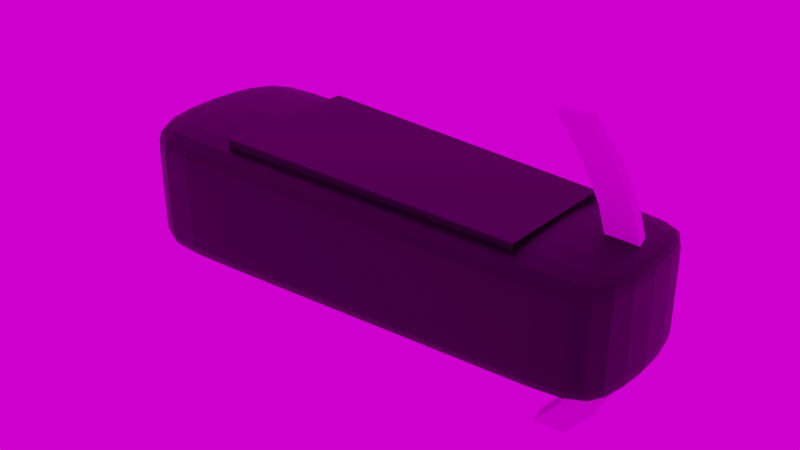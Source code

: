 # Source: ArmPanel.blend  (saved by Blender 3.2.14; exported with 4.5.12 LTS)
import bpy
from mathutils import Matrix  # noqa: F401  (used for matrix-valued properties, if any)

bpy.ops.wm.read_factory_settings(use_empty=True)
scene = bpy.context.scene
scene.name = 'Scene'

# ---- collections
col_collection = bpy.data.collections.new('Collection'); scene.collection.children.link(col_collection)

# ---- images (referenced by path relative to the original .blend; pixels are not part of the script)
import os
ASSET_DIR = os.environ.get("B2B_ASSET_DIR", "")  # directory of the original .blend (textures are referenced by path, not embedded)
HERE = os.path.dirname(os.path.abspath(__file__))  # packed textures are extracted next to this script under _unpacked/

def load_image(name, relpath, width, height, colorspace="sRGB"):
    """Load a texture the original file referenced (path relative to the .blend, or extracted next to this script)."""
    p = next((c for c in (os.path.join(HERE, relpath), os.path.join(ASSET_DIR, relpath)) if relpath and os.path.exists(c)), "")
    if p:
        img = bpy.data.images.load(p, check_existing=True)
        img.name = name
    else:  # same state as the original file: an image datablock whose file is absent (Cycles renders it pink)
        img = bpy.data.images.new(name, width, height)
        img.source = "FILE"
        img.filepath = "//" + (relpath or name)
    img.colorspace_settings.name = colorspace
    return img
img_0001_0217_mp4 = load_image('0001-0217.mp4', '', 1024, 1024, 'sRGB')
img_abandoned_tank_farm_03_4k_exr = load_image('abandoned_tank_farm_03_4k.exr', 'abandoned_tank_farm_03_4k.exr', 1024, 1024, 'Linear Rec.709')

# ---- materials (node trees are filled in below, after node groups)
mat_material_004 = bpy.data.materials.new('Material.004')
mat_material_004.use_transparent_shadow = False
mat_material_002 = bpy.data.materials.new('Material.002')
mat_material_002.use_transparent_shadow = False

# ---- material node trees
mat_material_004.use_nodes = True; mat_material_004.node_tree.nodes.clear()
_N = mat_material_004.node_tree.nodes; _L = mat_material_004.node_tree.links
n0 = _N.new('ShaderNodeBsdfPrincipled'); n0.name = 'Principled BSDF'; n0.location = (10, 300)
n0.distribution = 'GGX'
n0.subsurface_method = 'RANDOM_WALK_SKIN'
n0.inputs[0].default_value = (0.0, 0.0, 0.0, 1.0)
n0.inputs[3].default_value = 1.45
n0.inputs[27].default_value = (0.0, 0.0, 0.0, 1.0)
n0.inputs[28].default_value = 1.0
n1 = _N.new('ShaderNodeOutputMaterial'); n1.name = 'Material Output'; n1.location = (300, 300)
_L.new(n0.outputs[0], n1.inputs[0])
n1.is_active_output = True
mat_material_002.use_nodes = True; mat_material_002.node_tree.nodes.clear()
_N = mat_material_002.node_tree.nodes; _L = mat_material_002.node_tree.links
n0 = _N.new('ShaderNodeOutputMaterial'); n0.name = 'Material Output'; n0.location = (300, 300)
n1 = _N.new('ShaderNodeEmission'); n1.name = 'Emission'; n1.location = (10, 300)
n1.inputs[1].default_value = 2.0
n2 = _N.new('ShaderNodeTexImage'); n2.name = 'Image Texture'; n2.location = (-280, 280)
n2.image = img_0001_0217_mp4
_L.new(n1.outputs[0], n0.inputs[0])
_L.new(n2.outputs[0], n1.inputs[0])
n0.is_active_output = True

# ---- world
world_world = bpy.data.worlds.new('World'); scene.world = world_world
world_world.use_nodes = True; world_world.node_tree.nodes.clear()
_N = world_world.node_tree.nodes; _L = world_world.node_tree.links
n0 = _N.new('ShaderNodeOutputWorld'); n0.name = 'World Output'; n0.location = (300, 300)
n1 = _N.new('ShaderNodeBackground'); n1.name = 'Background'; n1.location = (10, 300)
n2 = _N.new('ShaderNodeTexEnvironment'); n2.name = 'Environment Texture'; n2.location = (-338, 470)
n2.image = img_abandoned_tank_farm_03_4k_exr
_L.new(n1.outputs[0], n0.inputs[0])
_L.new(n2.outputs[0], n1.inputs[0])
n0.is_active_output = True
world_world.color = (0.05088, 0.05088, 0.05088)
world_world.use_sun_shadow = False
world_world.sun_shadow_jitter_overblur = 0.0

# ---- meshes
me_sphere_004 = bpy.data.meshes.new('Sphere.004')
me_sphere_004.from_pydata([(0.6935, 0.6935, -0.1001), (0.7071, 0.7071, -0.02416), (0.8155, 0.5449, -0.1001), (0.8315, 0.5556, -0.02416), (0.9061, 0.3753, -0.1001), (0.9239, 0.3827, -0.02416), (0.9619, 0.1913, -0.1001), (0.9808, 0.1951, -0.02416), (0.9808, -1.04e-07, -0.1001), (1.0, -1.666e-07, -0.02416), (0.9619, -0.1913, -0.1001), (0.9808, -0.1951, -0.02416), (0.9061, -0.3753, -0.1001), (0.9239, -0.3827, -0.02416), (0.8155, -0.5449, -0.1001), (0.8315, -0.5556, -0.02416), (0.6935, -0.6935, -0.1001), (0.7071, -0.7071, -0.02416), (0.8389, 0.6935, -0.1063), (0.8525, 0.7071, -0.03032), (0.9609, 0.5449, -0.1063), (0.9769, 0.5556, -0.03032), (1.052, 0.3753, -0.1063), (1.069, 0.3827, -0.03032), (1.107, 0.1913, -0.1063), (1.126, 0.1951, -0.03032), (1.126, -1.484e-07, -0.1063), (1.145, -2.111e-07, -0.03032), (1.107, -0.1913, -0.1063), (1.126, -0.1951, -0.03032), (1.052, -0.3753, -0.1063), (1.069, -0.3827, -0.03032), (0.9609, -0.5449, -0.1063), (0.9769, -0.5556, -0.03032), (0.8389, -0.6935, -0.1063), (0.8525, -0.7071, -0.03032)], [], [(1, 3, 2, 0), (3, 5, 4, 2), (5, 7, 6, 4), (7, 9, 8, 6), (9, 11, 10, 8), (11, 13, 12, 10), (13, 15, 14, 12), (15, 17, 16, 14), (19, 18, 20, 21), (21, 20, 22, 23), (23, 22, 24, 25), (25, 24, 26, 27), (27, 26, 28, 29), (29, 28, 30, 31), (31, 30, 32, 33), (33, 32, 34, 35), (7, 5, 23, 25), (4, 6, 24, 22), (9, 7, 25, 27), (12, 14, 32, 30), (11, 9, 27, 29), (6, 8, 26, 24), (13, 11, 29, 31), (1, 0, 18, 19), (14, 16, 34, 32), (15, 13, 31, 33), (0, 2, 20, 18), (16, 17, 35, 34), (8, 10, 28, 26), (17, 15, 33, 35), (3, 1, 19, 21), (2, 4, 22, 20), (5, 3, 21, 23), (10, 12, 30, 28)])
_uv = me_sphere_004.uv_layers.new(name='UVMap')
_uv.uv.foreach_set('vector', [0.625, 0.5, 0.5938, 0.5, 0.5938, 0.5625, 0.625, 0.5625, 0.5938, 0.5, 0.5625, 0.5, 0.5625, 0.5625, 0.5938, 0.5625, 0.5625, 0.5, 0.5312, 0.5, 0.5312, 0.5625, 0.5625, 0.5625, 0.5312, 0.5, 0.5, 0.5, 0.5, 0.5625, 0.5312, 0.5625, 0.5, 0.5, 0.4687, 0.5, 0.4688, 0.5625, 0.5, 0.5625, 0.4687, 0.5, 0.4375, 0.5, 0.4375, 0.5625, 0.4688, 0.5625, 0.4375, 0.5, 0.4062, 0.5, 0.4062, 0.5625, 0.4375, 0.5625, 0.4062, 0.5, 0.375, 0.5, 0.375, 0.5625, 0.4062, 0.5625, 0.625, 0.5, 0.625, 0.5625, 0.5938, 0.5625, 0.5938, 0.5, 0.5938, 0.5, 0.5938, 0.5625, 0.5625, 0.5625, 0.5625, 0.5, 0.5625, 0.5, 0.5625, 0.5625, 0.5312, 0.5625, 0.5312, 0.5, 0.5312, 0.5, 0.5312, 0.5625, 0.5, 0.5625, 0.5, 0.5, 0.5, 0.5, 0.5, 0.5625, 0.4688, 0.5625, 0.4687, 0.5, 0.4687, 0.5, 0.4688, 0.5625, 0.4375, 0.5625, 0.4375, 0.5, 0.4375, 0.5, 0.4375, 0.5625, 0.4062, 0.5625, 0.4062, 0.5, 0.4062, 0.5, 0.4062, 0.5625, 0.375, 0.5625, 0.375, 0.5, 0.5312, 0.5, 0.5625, 0.5, 0.5625, 0.5, 0.5312, 0.5, 0.5625, 0.5625, 0.5312, 0.5625, 0.5312, 0.5625, 0.5625, 0.5625, 0.5, 0.5, 0.5312, 0.5, 0.5312, 0.5, 0.5, 0.5, 0.4375, 0.5625, 0.4062, 0.5625, 0.4062, 0.5625, 0.4375, 0.5625, 0.4687, 0.5, 0.5, 0.5, 0.5, 0.5, 0.4687, 0.5, 0.5312, 0.5625, 0.5, 0.5625, 0.5, 0.5625, 0.5312, 0.5625, 0.4375, 0.5, 0.4687, 0.5, 0.4687, 0.5, 0.4375, 0.5, 0.625, 0.5, 0.625, 0.5625, 0.625, 0.5625, 0.625, 0.5, 0.4062, 0.5625, 0.375, 0.5625, 0.375, 0.5625, 0.4062, 0.5625, 0.4062, 0.5, 0.4375, 0.5, 0.4375, 0.5, 0.4062, 0.5, 0.625, 0.5625, 0.5938, 0.5625, 0.5938, 0.5625, 0.625, 0.5625, 0.375, 0.5625, 0.375, 0.5, 0.375, 0.5, 0.375, 0.5625, 0.5, 0.5625, 0.4688, 0.5625, 0.4688, 0.5625, 0.5, 0.5625, 0.375, 0.5, 0.4062, 0.5, 0.4062, 0.5, 0.375, 0.5, 0.5938, 0.5, 0.625, 0.5, 0.625, 0.5, 0.5938, 0.5, 0.5938, 0.5625, 0.5625, 0.5625, 0.5625, 0.5625, 0.5938, 0.5625, 0.5625, 0.5, 0.5938, 0.5, 0.5938, 0.5, 0.5625, 0.5, 0.4688, 0.5625, 0.4375, 0.5625, 0.4375, 0.5625, 0.4688, 0.5625])
me_sphere_004.materials.append(None)
me_sphere_004.update()
me_cube_001 = bpy.data.meshes.new('Cube.001')
me_cube_001.from_pydata([(-1.224, -0.451, -0.3291), (-1.224, -0.451, 0.3244), (-1.224, 0.451, -0.3291), (-1.224, 0.451, 0.3244), (1.203, -0.38, -0.2774), (1.203, -0.38, 0.2731), (1.203, 0.38, -0.2774), (1.203, 0.38, 0.2731), (-1.224, -0.451, 0.2211), (-1.224, 0.451, 0.2211), (1.203, 0.38, 0.1861), (1.203, -0.38, 0.1861), (-1.224, 0.451, -0.221), (1.203, 0.38, -0.1863), (1.203, -0.38, -0.1863), (-1.224, -0.451, -0.221), (-0.8957, 0.451, -0.3291), (-0.8957, 0.451, 0.3244), (-0.8957, -0.451, -0.3291), (-0.8957, -0.451, 0.3244), (-0.8957, -0.451, 0.2211), (-0.8957, 0.451, 0.2211), (-0.8957, 0.451, -0.221), (-0.8957, -0.451, -0.221), (0.9731, 0.38, 0.2731), (0.9731, -0.38, -0.2774), (0.9731, 0.38, 0.1861), (0.9731, 0.38, -0.1863), (0.9731, 0.38, -0.2774), (0.9731, -0.38, 0.2731), (0.9731, -0.38, 0.1861), (0.9731, -0.38, -0.1863)], [], [(8, 1, 3, 9), (26, 24, 7, 10), (10, 7, 5, 11), (20, 19, 1, 8), (28, 6, 4, 25), (17, 3, 1, 19), (23, 20, 8, 15), (13, 10, 11, 14), (27, 26, 10, 13), (15, 8, 9, 12), (0, 15, 12, 2), (28, 27, 13, 6), (6, 13, 14, 4), (18, 23, 15, 0), (25, 31, 23, 18), (2, 12, 22, 16), (12, 9, 21, 22), (31, 30, 20, 23), (24, 17, 19, 29), (2, 16, 18, 0), (30, 29, 19, 20), (9, 3, 17, 21), (11, 5, 29, 30), (7, 24, 29, 5), (14, 11, 30, 31), (4, 14, 31, 25), (16, 22, 27, 28), (22, 21, 26, 27), (16, 28, 25, 18), (21, 17, 24, 26)])
_uv = me_cube_001.uv_layers.new(name='UVMap')
_uv.uv.foreach_set('vector', [0.574, 0.0, 0.625, 0.0, 0.625, 0.25, 0.574, 0.25, 0.574, 0.4722, 0.625, 0.4722, 0.625, 0.5, 0.574, 0.5, 0.574, 0.5, 0.625, 0.5, 0.625, 0.75, 0.574, 0.75, 0.574, 0.9665, 0.625, 0.9665, 0.625, 1.0, 0.574, 1.0, 0.3472, 0.5, 0.375, 0.5, 0.375, 0.75, 0.3472, 0.75, 0.8415, 0.5, 0.875, 0.5, 0.875, 0.75, 0.8415, 0.75, 0.4164, 0.9665, 0.574, 0.9665, 0.574, 1.0, 0.4164, 1.0, 0.4164, 0.5, 0.574, 0.5, 0.574, 0.75, 0.4164, 0.75, 0.4164, 0.4722, 0.574, 0.4722, 0.574, 0.5, 0.4164, 0.5, 0.4164, 0.0, 0.574, 0.0, 0.574, 0.25, 0.4164, 0.25, 0.375, 0.0, 0.4164, 0.0, 0.4164, 0.25, 0.375, 0.25, 0.375, 0.4722, 0.4164, 0.4722, 0.4164, 0.5, 0.375, 0.5, 0.375, 0.5, 0.4164, 0.5, 0.4164, 0.75, 0.375, 0.75, 0.375, 0.9665, 0.4164, 0.9665, 0.4164, 1.0, 0.375, 1.0, 0.375, 0.7778, 0.4164, 0.7778, 0.4164, 0.9665, 0.375, 0.9665, 0.375, 0.25, 0.4164, 0.25, 0.4164, 0.2835, 0.375, 0.2835, 0.4164, 0.25, 0.574, 0.25, 0.574, 0.2835, 0.4164, 0.2835, 0.4164, 0.7778, 0.574, 0.7778, 0.574, 0.9665, 0.4164, 0.9665, 0.6528, 0.5, 0.8415, 0.5, 0.8415, 0.75, 0.6528, 0.75, 0.125, 0.5, 0.1585, 0.5, 0.1585, 0.75, 0.125, 0.75, 0.574, 0.7778, 0.625, 0.7778, 0.625, 0.9665, 0.574, 0.9665, 0.574, 0.25, 0.625, 0.25, 0.625, 0.2835, 0.574, 0.2835, 0.574, 0.75, 0.625, 0.75, 0.625, 0.7778, 0.574, 0.7778, 0.625, 0.5, 0.6528, 0.5, 0.6528, 0.75, 0.625, 0.75, 0.4164, 0.75, 0.574, 0.75, 0.574, 0.7778, 0.4164, 0.7778, 0.375, 0.75, 0.4164, 0.75, 0.4164, 0.7778, 0.375, 0.7778, 0.375, 0.2835, 0.4164, 0.2835, 0.4164, 0.4722, 0.375, 0.4722, 0.4164, 0.2835, 0.574, 0.2835, 0.574, 0.4722, 0.4164, 0.4722, 0.1585, 0.5, 0.3472, 0.5, 0.3472, 0.75, 0.1585, 0.75, 0.574, 0.2835, 0.625, 0.2835, 0.625, 0.4722, 0.574, 0.4722])
me_cube_001.materials.append(mat_material_004)
me_cube_001.update()
me_cube_002 = bpy.data.meshes.new('Cube.002')
me_cube_002.from_pydata([(-0.6788, 0.3478, 0.2985), (-0.6788, -0.3488, 0.2985), (0.7642, 0.2929, 0.2589), (0.7642, -0.2939, 0.2589), (0.7659, -0.2939, 0.3216), (-0.6771, -0.3488, 0.3612), (-0.6771, 0.3478, 0.3612), (0.7659, 0.2929, 0.3216), (0.7288, -0.2952, 0.2598), (0.7288, 0.2942, 0.2598), (0.7305, -0.2952, 0.3225), (0.7305, 0.2942, 0.3225), (-0.6527, -0.3478, 0.2978), (-0.6509, -0.3478, 0.3605), (-0.6527, 0.3468, 0.2978), (-0.6509, 0.3468, 0.3605), (-0.6788, -0.3106, 0.2985), (0.7642, -0.2617, 0.2589), (-0.6771, -0.3106, 0.3612), (0.7659, -0.2617, 0.3216), (0.7305, -0.2629, 0.3225), (0.7288, -0.2629, 0.2598), (-0.6509, -0.3097, 0.3605), (-0.6527, -0.3097, 0.2978), (0.7288, 0.2727, 0.2598), (-0.6527, 0.3215, 0.2978), (-0.6788, 0.3224, 0.2985), (0.7642, 0.2715, 0.2589), (-0.6771, 0.3224, 0.3612), (0.7659, 0.2715, 0.3216), (0.7305, 0.2727, 0.3225), (-0.6509, 0.3215, 0.3605)], [], [(23, 12, 1, 16), (22, 18, 5, 13), (14, 0, 6, 15), (8, 3, 4, 10), (27, 2, 7, 29), (16, 1, 5, 18), (12, 8, 10, 13), (2, 9, 11, 7), (19, 20, 10, 4), (17, 3, 8, 21), (1, 12, 13, 5), (9, 14, 15, 11), (20, 22, 13, 10), (21, 8, 12, 23), (24, 21, 23, 25), (30, 31, 22, 20), (27, 17, 21, 24), (29, 30, 20, 19), (26, 16, 18, 28), (3, 17, 19, 4), (31, 28, 18, 22), (25, 23, 16, 26), (14, 25, 26, 0), (15, 6, 28, 31), (0, 26, 28, 6), (7, 11, 30, 29), (2, 27, 24, 9), (11, 15, 31, 30), (9, 24, 25, 14), (17, 27, 29, 19)])
me_cube_002.polygons.foreach_set('material_index', [0, 0, 0, 0, 0, 0, 0, 0, 0, 0, 0, 0, 0, 0, 0, 1, 0, 0, 0, 0, 0, 0, 0, 0, 0, 0, 0, 0, 0, 0])
_uv = me_cube_002.uv_layers.new(name='UVMap')
_uv.uv.foreach_set('vector', [0.7113, 0.6303, 0.7324, 0.6303, 0.7329, 0.6561, 0.7118, 0.6561, -0.01602, 0.6303, -0.01651, 0.6561, -0.03765, 0.6561, -0.0371, 0.6303, 0.7329, -0.7176, 0.7329, -0.7635, 0.7525, -0.7614, 0.7525, -0.7156, 0.7525, -0.6995, 0.7525, -0.7614, 0.772, -0.7635, 0.772, -0.7015, 0.811, 0.225, 0.811, 0.2624, 0.7915, 0.2624, 0.7915, 0.225, 0.7915, 0.3874, 0.7915, 0.4543, 0.772, 0.4543, 0.772, 0.3874, 0.7525, 1.718, 0.7525, -0.6995, 0.772, -0.7015, 0.772, 1.716, 0.7329, 1.761, 0.7329, 1.699, 0.7525, 1.702, 0.7525, 1.763, 0.01052, -0.7635, 0.009859, -0.7286, -0.008034, -0.7286, -0.00729, -0.7635, 0.6848, -0.7635, 0.7026, -0.7635, 0.7033, -0.7286, 0.6854, -0.7286, 0.7525, 1.763, 0.7525, 1.718, 0.772, 1.716, 0.772, 1.761, 0.7329, 1.699, 0.7329, -0.7176, 0.7525, -0.7156, 0.7525, 1.702, 0.009859, -0.7286, -0.01602, 0.6303, -0.0371, 0.6303, -0.008034, -0.7286, 0.6854, -0.7286, 0.7033, -0.7286, 0.7324, 0.6303, 0.7113, 0.6303, 0.3891, -0.7286, 0.6854, -0.7286, 0.7113, 0.6303, 0.3622, 0.6303, 0.3061, -0.7286, 0.3331, 0.6303, -0.01602, 0.6303, 0.009859, -0.7286, 0.3898, -0.7635, 0.6848, -0.7635, 0.6854, -0.7286, 0.3891, -0.7286, 0.3054, -0.7635, 0.3061, -0.7286, 0.009859, -0.7286, 0.01052, -0.7635, 0.7915, -0.7191, 0.7915, 0.3874, 0.772, 0.3874, 0.772, -0.7191, 0.811, -0.7635, 0.811, -0.7072, 0.7915, -0.7072, 0.7915, -0.7635, 0.3331, 0.6303, 0.3336, 0.6561, -0.01651, 0.6561, -0.01602, 0.6303, 0.3622, 0.6303, 0.7113, 0.6303, 0.7118, 0.6561, 0.3617, 0.6561, 0.3482, 0.6303, 0.3622, 0.6303, 0.3617, 0.6561, 0.3476, 0.6561, 0.3471, 0.6303, 0.3476, 0.6561, 0.3336, 0.6561, 0.3331, 0.6303, 0.7915, -0.7635, 0.7915, -0.7191, 0.772, -0.7191, 0.772, -0.7635, 0.3173, -0.7635, 0.318, -0.7286, 0.3061, -0.7286, 0.3054, -0.7635, 0.378, -0.7635, 0.3898, -0.7635, 0.3891, -0.7286, 0.3773, -0.7286, 0.318, -0.7286, 0.3471, 0.6303, 0.3331, 0.6303, 0.3061, -0.7286, 0.3773, -0.7286, 0.3891, -0.7286, 0.3622, 0.6303, 0.3482, 0.6303, 0.811, -0.7072, 0.811, 0.225, 0.7915, 0.225, 0.7915, -0.7072])
me_cube_002.materials.append(mat_material_004)
me_cube_002.materials.append(mat_material_002)
me_cube_002.update()
me_cube_003 = bpy.data.meshes.new('Cube.003')
me_cube_003.from_pydata([(-0.7212, 0.02744, 0.02084), (-0.7212, -0.6691, 0.02084), (0.7212, -0.02744, -0.02084), (0.7212, -0.6142, -0.02084), (0.7232, -0.6142, -0.009506), (-0.7192, -0.6691, 0.03218), (-0.7192, 0.02744, 0.03218), (0.7232, -0.02744, -0.009506), (5.96e-08, -0.6417, 0.0), (0.0, 0.0, 0.0), (0.001992, -0.6417, 0.01134), (0.001992, 0.0, 0.01134), (0.6919, -0.02633, -0.02), (0.6939, -0.02633, -0.008659), (0.6919, -0.6153, -0.02), (0.6939, -0.6153, -0.008659), (-0.6953, -0.6681, 0.02009), (-0.6933, -0.6681, 0.03143), (-0.6953, 0.02646, 0.02009), (-0.6933, 0.02646, 0.03143), (-0.7212, -0.6403, 0.02084), (0.7212, -0.59, -0.02084), (-0.7192, -0.6403, 0.03218), (0.7232, -0.59, -0.009506), (0.001992, -0.6152, 0.01134), (5.714e-08, -0.6152, 0.0), (0.6919, -0.591, -0.02), (0.6939, -0.591, -0.008659), (-0.6933, -0.6394, 0.03143), (-0.6953, -0.6394, 0.02009), (1.989e-09, -0.02141, 0.0), (0.6919, -0.04598, -0.02), (-0.6953, 0.003283, 0.02009), (-0.7212, 0.004202, 0.02084), (0.7212, -0.04702, -0.02084), (-0.7192, 0.004202, 0.03218), (0.7232, -0.04702, -0.009506), (0.001992, -0.02141, 0.01134), (0.6939, -0.04598, -0.008659), (-0.6933, 0.003283, 0.03143)], [], [(29, 16, 1, 20), (28, 22, 5, 17), (18, 0, 6, 19), (14, 3, 4, 15), (34, 2, 7, 36), (20, 1, 5, 22), (16, 8, 10, 17), (12, 9, 11, 13), (27, 24, 10, 15), (26, 14, 8, 25), (21, 3, 14, 26), (23, 27, 15, 4), (2, 12, 13, 7), (8, 14, 15, 10), (1, 16, 17, 5), (9, 18, 19, 11), (24, 28, 17, 10), (25, 8, 16, 29), (30, 25, 29, 32), (37, 39, 28, 24), (36, 38, 27, 23), (34, 21, 26, 31), (31, 26, 25, 30), (38, 37, 24, 27), (33, 20, 22, 35), (3, 21, 23, 4), (39, 35, 22, 28), (32, 29, 20, 33), (18, 32, 33, 0), (19, 6, 35, 39), (0, 33, 35, 6), (13, 11, 37, 38), (12, 31, 30, 9), (2, 34, 31, 12), (7, 13, 38, 36), (11, 19, 39, 37), (9, 30, 32, 18), (21, 34, 36, 23)])
me_cube_003.polygons.foreach_set('material_index', [0, 0, 0, 0, 0, 0, 0, 0, 0, 0, 0, 0, 0, 0, 0, 0, 0, 0, 1, 0, 0, 0, 1, 0, 0, 0, 0, 0, 0, 0, 0, 0, 0, 0, 0, 0, 0, 0])
_uv = me_cube_003.uv_layers.new(name='UVMap')
_uv.uv.foreach_set('vector', [0.7916, 1.012, 0.8023, 1.012, 0.8027, 1.03, 0.7919, 1.03, 0.2933, 1.012, 0.293, 1.03, 0.2823, 1.03, 0.2826, 1.012, 0.8027, 0.1019, 0.8027, 0.07131, 0.805, 0.07353, 0.805, 0.1041, 0.805, 0.1082, 0.805, 0.07353, 0.8074, 0.07131, 0.8074, 0.1059, 0.8123, 0.741, 0.8123, 0.7641, 0.8099, 0.7641, 0.8099, 0.741, 0.8099, 0.8597, 0.8099, 0.8937, 0.8074, 0.8937, 0.8074, 0.8597, 0.805, 1.747, 0.805, 0.9258, 0.8074, 0.9235, 0.8074, 1.745, 0.8027, 1.741, 0.8027, 0.9235, 0.805, 0.9258, 0.8051, 1.743, 0.3114, 0.09078, 0.3024, 0.5505, 0.2925, 0.5505, 0.3023, 0.09078, 0.7735, 0.09078, 0.7826, 0.09078, 0.7924, 0.5505, 0.7825, 0.5505, 0.7731, 0.07131, 0.7822, 0.07131, 0.7826, 0.09078, 0.7735, 0.09078, 0.3118, 0.07131, 0.3114, 0.09078, 0.3023, 0.09078, 0.3028, 0.07131, 0.8027, 1.776, 0.8027, 1.741, 0.8051, 1.743, 0.8051, 1.778, 0.805, 0.9258, 0.805, 0.1082, 0.8074, 0.1059, 0.8074, 0.9235, 0.805, 1.778, 0.805, 1.747, 0.8074, 1.745, 0.8074, 1.776, 0.8027, 0.9235, 0.8027, 0.1019, 0.805, 0.1041, 0.805, 0.9258, 0.3024, 0.5505, 0.2933, 1.012, 0.2826, 1.012, 0.2925, 0.5505, 0.7825, 0.5505, 0.7924, 0.5505, 0.8023, 1.012, 0.7916, 1.012, 0.5607, 0.5505, 0.7825, 0.5505, 0.7916, 1.012, 0.5515, 1.012, 0.5242, 0.5505, 0.5334, 1.012, 0.2933, 1.012, 0.3024, 0.5505, 0.5146, 0.07131, 0.515, 0.09078, 0.3114, 0.09078, 0.3118, 0.07131, 0.5703, 0.07131, 0.7731, 0.07131, 0.7735, 0.09078, 0.5699, 0.09078, 0.5699, 0.09078, 0.7735, 0.09078, 0.7825, 0.5505, 0.5607, 0.5505, 0.515, 0.09078, 0.5242, 0.5505, 0.3024, 0.5505, 0.3114, 0.09078, 0.8099, 0.09875, 0.8099, 0.8597, 0.8074, 0.8597, 0.8074, 0.09875, 0.8123, 0.07131, 0.8123, 0.09991, 0.8099, 0.09991, 0.8099, 0.07131, 0.5334, 1.012, 0.5338, 1.03, 0.293, 1.03, 0.2933, 1.012, 0.5515, 1.012, 0.7916, 1.012, 0.7919, 1.03, 0.5511, 1.03, 0.5428, 1.012, 0.5515, 1.012, 0.5511, 1.03, 0.5425, 1.03, 0.5421, 1.012, 0.5425, 1.03, 0.5338, 1.03, 0.5334, 1.012, 0.8099, 0.07131, 0.8099, 0.09875, 0.8074, 0.09875, 0.8074, 0.07131, 0.5224, 0.09078, 0.5322, 0.5505, 0.5242, 0.5505, 0.515, 0.09078, 0.5625, 0.09078, 0.5699, 0.09078, 0.5607, 0.5505, 0.5527, 0.5505, 0.563, 0.07131, 0.5703, 0.07131, 0.5699, 0.09078, 0.5625, 0.09078, 0.522, 0.07131, 0.5224, 0.09078, 0.515, 0.09078, 0.5146, 0.07131, 0.5322, 0.5505, 0.5421, 1.012, 0.5334, 1.012, 0.5242, 0.5505, 0.5527, 0.5505, 0.5607, 0.5505, 0.5515, 1.012, 0.5428, 1.012, 0.8123, 0.09991, 0.8123, 0.741, 0.8099, 0.741, 0.8099, 0.09991])
me_cube_003.materials.append(mat_material_004)
me_cube_003.materials.append(mat_material_002)
me_cube_003.update()

# ---- objects
ob_sphere_001 = bpy.data.objects.new('Sphere.001', me_sphere_004)
ob_cube = bpy.data.objects.new('Cube', me_cube_001)
ob_cube_001 = bpy.data.objects.new('Cube.001', me_cube_002)
ob_cube_002 = bpy.data.objects.new('Cube.002', me_cube_003)

# ---- transforms, parenting, visibility, modifiers, constraints
ob_sphere_001.location = (0.0, 0.0, 0.0)
ob_sphere_001.rotation_euler = (1.571, -0.0, 0.0)
ob_cube.location = (0.0, 0.0, 0.0)
_m = ob_cube.modifiers.new('Subdivision', 'SUBSURF')
_m.levels = 2
ob_cube_001.location = (0.0, 0.0, -0.03874)
ob_cube_002.location = (0.04254, 0.3203, 0.3032)

# ---- collection membership
col_collection.objects.link(ob_sphere_001)
col_collection.objects.link(ob_cube)
col_collection.objects.link(ob_cube_001)
col_collection.objects.link(ob_cube_002)

# ---- scene / render settings (as saved in the file)
scene.frame_start = 1; scene.frame_end = 110; scene.frame_set(24)
scene.render.engine = 'BLENDER_EEVEE_NEXT'
scene.cycles.sampling_pattern = 'TABULATED_SOBOL'
scene.cycles.use_light_tree = False
scene.view_settings.view_transform = 'Filmic'
bpy.context.view_layer.update()

# ---- added for rendering (the .blend has no active camera): camera
cam_auto = bpy.data.cameras.new('AutoCamera')
cam_auto.lens = 50.0
cam_auto.sensor_width = 36.0
cam_auto.clip_end = 1000.0
ob_auto_camera = bpy.data.objects.new('AutoCamera', cam_auto)
scene.collection.objects.link(ob_auto_camera)
ob_auto_camera.location = (2.71864, -3.27525, 2.1835)
ob_auto_camera.rotation_euler = (1.09748, -7.21219e-08, 0.694738)
scene.camera = ob_auto_camera
bpy.context.view_layer.update()
